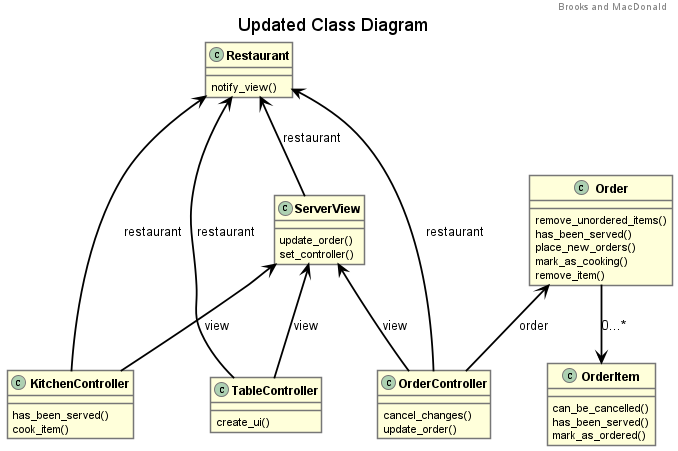

The diagram above was rendered by PlantUML. Its source (embedded in the PNG):
@startuml
'https://plantuml.com/class-diagram
!include style.puml

title Updated Class Diagram
header Brooks and MacDonald
class "ServerView" as view {

update_order()
set_controller()

}

class "Restaurant" as resto{

notify_view()

}

class "OrderController" as ordercont{

cancel_changes()
update_order()


}

class "TableController" as cont{

create_ui()

}

class "Order" as order{

remove_unordered_items()
has_been_served()
place_new_orders()
mark_as_cooking()
remove_item()

}

class "OrderItem" as item{
can_be_cancelled()
has_been_served()
mark_as_ordered()

}

class " KitchenController" as kcont{
has_been_served()
cook_item()

}

resto<--view : restaurant

resto<--cont : restaurant
resto<--kcont : restaurant
resto<--ordercont : restaurant
order<--ordercont : order

view<--kcont : view
view<--ordercont : view
view<--cont :view

order-->item : 0...*
@enduml